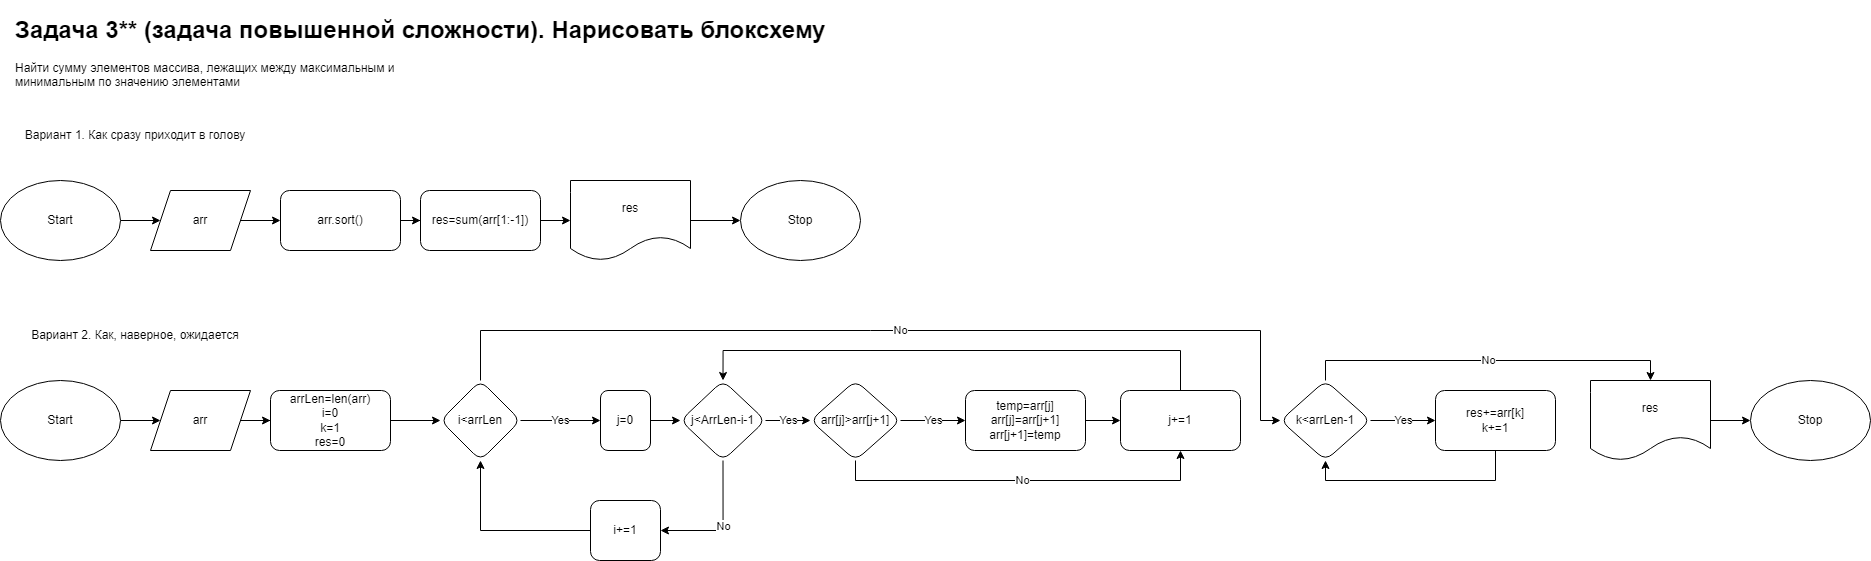

The diagram above was exported from draw.io. Its source (the exported page's mxGraphModel, read from the mxfile embedded in the PNG):
<mxGraphModel dx="2946" dy="1803" grid="1" gridSize="10" guides="1" tooltips="1" connect="1" arrows="1" fold="1" page="1" pageScale="1" pageWidth="100" pageHeight="100" math="0" shadow="0">
  <root>
    <mxCell id="0" />
    <mxCell id="1" parent="0" />
    <mxCell id="a01k6kp7ibNhD2NvibRb-5" style="edgeStyle=orthogonalEdgeStyle;rounded=0;orthogonalLoop=1;jettySize=auto;html=1;entryX=0;entryY=0.5;entryDx=0;entryDy=0;" edge="1" parent="1" source="a01k6kp7ibNhD2NvibRb-1" target="a01k6kp7ibNhD2NvibRb-4">
      <mxGeometry relative="1" as="geometry" />
    </mxCell>
    <mxCell id="a01k6kp7ibNhD2NvibRb-1" value="Start" style="ellipse;whiteSpace=wrap;html=1;" vertex="1" parent="1">
      <mxGeometry y="60" width="120" height="80" as="geometry" />
    </mxCell>
    <mxCell id="a01k6kp7ibNhD2NvibRb-2" value="&lt;h1&gt;Задача 3** (задача повышенной сложности). Нарисовать блоксхему&lt;/h1&gt;&lt;p&gt;Найти сумму элементов массива, лежащих между максимальным и&lt;br/&gt;минимальным по значению элементами&lt;/p&gt;" style="text;html=1;strokeColor=none;fillColor=none;spacing=5;spacingTop=-20;whiteSpace=wrap;overflow=hidden;rounded=0;" vertex="1" parent="1">
      <mxGeometry x="10" y="-110" width="830" height="120" as="geometry" />
    </mxCell>
    <mxCell id="a01k6kp7ibNhD2NvibRb-3" value="Вариант 1. Как сразу приходит в голову" style="text;html=1;strokeColor=none;fillColor=none;align=center;verticalAlign=middle;whiteSpace=wrap;rounded=0;" vertex="1" parent="1">
      <mxGeometry x="20" width="230" height="30" as="geometry" />
    </mxCell>
    <mxCell id="a01k6kp7ibNhD2NvibRb-7" value="" style="edgeStyle=orthogonalEdgeStyle;rounded=0;orthogonalLoop=1;jettySize=auto;html=1;" edge="1" parent="1" source="a01k6kp7ibNhD2NvibRb-4" target="a01k6kp7ibNhD2NvibRb-6">
      <mxGeometry relative="1" as="geometry" />
    </mxCell>
    <mxCell id="a01k6kp7ibNhD2NvibRb-4" value="arr" style="shape=parallelogram;perimeter=parallelogramPerimeter;whiteSpace=wrap;html=1;fixedSize=1;" vertex="1" parent="1">
      <mxGeometry x="150" y="70" width="100" height="60" as="geometry" />
    </mxCell>
    <mxCell id="a01k6kp7ibNhD2NvibRb-25" value="" style="edgeStyle=orthogonalEdgeStyle;rounded=0;orthogonalLoop=1;jettySize=auto;html=1;" edge="1" parent="1" source="a01k6kp7ibNhD2NvibRb-6" target="a01k6kp7ibNhD2NvibRb-23">
      <mxGeometry relative="1" as="geometry" />
    </mxCell>
    <mxCell id="a01k6kp7ibNhD2NvibRb-6" value="arr.sort()" style="rounded=1;whiteSpace=wrap;html=1;" vertex="1" parent="1">
      <mxGeometry x="280" y="70" width="120" height="60" as="geometry" />
    </mxCell>
    <mxCell id="a01k6kp7ibNhD2NvibRb-11" value="" style="edgeStyle=orthogonalEdgeStyle;rounded=0;orthogonalLoop=1;jettySize=auto;html=1;entryX=0;entryY=0.5;entryDx=0;entryDy=0;" edge="1" parent="1" source="a01k6kp7ibNhD2NvibRb-8" target="a01k6kp7ibNhD2NvibRb-12">
      <mxGeometry relative="1" as="geometry">
        <mxPoint x="770" y="95" as="targetPoint" />
      </mxGeometry>
    </mxCell>
    <mxCell id="a01k6kp7ibNhD2NvibRb-8" value="res" style="shape=document;whiteSpace=wrap;html=1;boundedLbl=1;rounded=1;" vertex="1" parent="1">
      <mxGeometry x="570" y="60" width="120" height="80" as="geometry" />
    </mxCell>
    <mxCell id="a01k6kp7ibNhD2NvibRb-12" value="Stop" style="ellipse;whiteSpace=wrap;html=1;" vertex="1" parent="1">
      <mxGeometry x="740" y="60" width="120" height="80" as="geometry" />
    </mxCell>
    <mxCell id="a01k6kp7ibNhD2NvibRb-13" style="edgeStyle=orthogonalEdgeStyle;rounded=0;orthogonalLoop=1;jettySize=auto;html=1;entryX=0;entryY=0.5;entryDx=0;entryDy=0;" edge="1" source="a01k6kp7ibNhD2NvibRb-14" target="a01k6kp7ibNhD2NvibRb-16" parent="1">
      <mxGeometry relative="1" as="geometry" />
    </mxCell>
    <mxCell id="a01k6kp7ibNhD2NvibRb-14" value="Start" style="ellipse;whiteSpace=wrap;html=1;" vertex="1" parent="1">
      <mxGeometry y="260" width="120" height="80" as="geometry" />
    </mxCell>
    <mxCell id="a01k6kp7ibNhD2NvibRb-15" value="" style="edgeStyle=orthogonalEdgeStyle;rounded=0;orthogonalLoop=1;jettySize=auto;html=1;entryX=0;entryY=0.5;entryDx=0;entryDy=0;" edge="1" source="a01k6kp7ibNhD2NvibRb-16" target="a01k6kp7ibNhD2NvibRb-32" parent="1">
      <mxGeometry relative="1" as="geometry">
        <mxPoint x="280" y="299.9411764705883" as="targetPoint" />
      </mxGeometry>
    </mxCell>
    <mxCell id="a01k6kp7ibNhD2NvibRb-16" value="arr" style="shape=parallelogram;perimeter=parallelogramPerimeter;whiteSpace=wrap;html=1;fixedSize=1;" vertex="1" parent="1">
      <mxGeometry x="150" y="270" width="100" height="60" as="geometry" />
    </mxCell>
    <mxCell id="a01k6kp7ibNhD2NvibRb-22" value="Вариант 2. Как, наверное, ожидается" style="text;html=1;strokeColor=none;fillColor=none;align=center;verticalAlign=middle;whiteSpace=wrap;rounded=0;" vertex="1" parent="1">
      <mxGeometry x="20" y="200" width="230" height="30" as="geometry" />
    </mxCell>
    <mxCell id="a01k6kp7ibNhD2NvibRb-26" value="" style="edgeStyle=orthogonalEdgeStyle;rounded=0;orthogonalLoop=1;jettySize=auto;html=1;" edge="1" parent="1" source="a01k6kp7ibNhD2NvibRb-23" target="a01k6kp7ibNhD2NvibRb-8">
      <mxGeometry relative="1" as="geometry" />
    </mxCell>
    <mxCell id="a01k6kp7ibNhD2NvibRb-23" value="res=sum(arr[1:-1])" style="rounded=1;whiteSpace=wrap;html=1;" vertex="1" parent="1">
      <mxGeometry x="420" y="70" width="120" height="60" as="geometry" />
    </mxCell>
    <mxCell id="a01k6kp7ibNhD2NvibRb-34" value="" style="edgeStyle=orthogonalEdgeStyle;rounded=0;orthogonalLoop=1;jettySize=auto;html=1;" edge="1" parent="1" source="a01k6kp7ibNhD2NvibRb-32" target="a01k6kp7ibNhD2NvibRb-33">
      <mxGeometry relative="1" as="geometry" />
    </mxCell>
    <mxCell id="a01k6kp7ibNhD2NvibRb-32" value="arrLen=len(arr)&lt;br&gt;i=0&lt;br&gt;k=1&lt;br&gt;res=0" style="rounded=1;whiteSpace=wrap;html=1;" vertex="1" parent="1">
      <mxGeometry x="270" y="270" width="120" height="60" as="geometry" />
    </mxCell>
    <mxCell id="a01k6kp7ibNhD2NvibRb-36" value="Yes" style="edgeStyle=orthogonalEdgeStyle;rounded=0;orthogonalLoop=1;jettySize=auto;html=1;" edge="1" parent="1" source="a01k6kp7ibNhD2NvibRb-33" target="a01k6kp7ibNhD2NvibRb-35">
      <mxGeometry relative="1" as="geometry" />
    </mxCell>
    <mxCell id="a01k6kp7ibNhD2NvibRb-65" value="No" style="edgeStyle=orthogonalEdgeStyle;rounded=0;orthogonalLoop=1;jettySize=auto;html=1;entryX=0;entryY=0.5;entryDx=0;entryDy=0;exitX=0.5;exitY=0;exitDx=0;exitDy=0;" edge="1" parent="1" source="a01k6kp7ibNhD2NvibRb-33" target="a01k6kp7ibNhD2NvibRb-60">
      <mxGeometry relative="1" as="geometry">
        <Array as="points">
          <mxPoint x="480" y="210" />
          <mxPoint x="1260" y="210" />
          <mxPoint x="1260" y="300" />
        </Array>
      </mxGeometry>
    </mxCell>
    <mxCell id="a01k6kp7ibNhD2NvibRb-33" value="i&amp;lt;arrLen" style="rhombus;whiteSpace=wrap;html=1;rounded=1;" vertex="1" parent="1">
      <mxGeometry x="440" y="260" width="80" height="80" as="geometry" />
    </mxCell>
    <mxCell id="a01k6kp7ibNhD2NvibRb-38" value="" style="edgeStyle=orthogonalEdgeStyle;rounded=0;orthogonalLoop=1;jettySize=auto;html=1;" edge="1" parent="1" source="a01k6kp7ibNhD2NvibRb-35" target="a01k6kp7ibNhD2NvibRb-37">
      <mxGeometry relative="1" as="geometry" />
    </mxCell>
    <mxCell id="a01k6kp7ibNhD2NvibRb-35" value="j=0" style="whiteSpace=wrap;html=1;rounded=1;" vertex="1" parent="1">
      <mxGeometry x="600" y="270" width="50" height="60" as="geometry" />
    </mxCell>
    <mxCell id="a01k6kp7ibNhD2NvibRb-40" value="Yes" style="edgeStyle=orthogonalEdgeStyle;rounded=0;orthogonalLoop=1;jettySize=auto;html=1;startArrow=none;exitX=1;exitY=0.5;exitDx=0;exitDy=0;" edge="1" parent="1" source="a01k6kp7ibNhD2NvibRb-37" target="a01k6kp7ibNhD2NvibRb-39">
      <mxGeometry relative="1" as="geometry">
        <mxPoint x="900" y="300" as="sourcePoint" />
      </mxGeometry>
    </mxCell>
    <mxCell id="a01k6kp7ibNhD2NvibRb-57" value="No" style="edgeStyle=orthogonalEdgeStyle;rounded=0;orthogonalLoop=1;jettySize=auto;html=1;entryX=1;entryY=0.5;entryDx=0;entryDy=0;exitX=0.5;exitY=1;exitDx=0;exitDy=0;" edge="1" parent="1" source="a01k6kp7ibNhD2NvibRb-37" target="a01k6kp7ibNhD2NvibRb-56">
      <mxGeometry relative="1" as="geometry" />
    </mxCell>
    <mxCell id="a01k6kp7ibNhD2NvibRb-37" value="j&amp;lt;ArrLen-i-1" style="rhombus;whiteSpace=wrap;html=1;rounded=1;" vertex="1" parent="1">
      <mxGeometry x="680" y="260" width="85" height="80" as="geometry" />
    </mxCell>
    <mxCell id="a01k6kp7ibNhD2NvibRb-42" value="Yes" style="edgeStyle=orthogonalEdgeStyle;rounded=0;orthogonalLoop=1;jettySize=auto;html=1;" edge="1" parent="1" source="a01k6kp7ibNhD2NvibRb-39" target="a01k6kp7ibNhD2NvibRb-41">
      <mxGeometry relative="1" as="geometry" />
    </mxCell>
    <mxCell id="a01k6kp7ibNhD2NvibRb-45" value="No" style="edgeStyle=orthogonalEdgeStyle;rounded=0;orthogonalLoop=1;jettySize=auto;html=1;entryX=0.5;entryY=1;entryDx=0;entryDy=0;exitX=0.5;exitY=1;exitDx=0;exitDy=0;" edge="1" parent="1" source="a01k6kp7ibNhD2NvibRb-39" target="a01k6kp7ibNhD2NvibRb-43">
      <mxGeometry relative="1" as="geometry" />
    </mxCell>
    <mxCell id="a01k6kp7ibNhD2NvibRb-39" value="arr[j]&amp;gt;arr[j+1]" style="rhombus;whiteSpace=wrap;html=1;rounded=1;" vertex="1" parent="1">
      <mxGeometry x="810" y="260" width="90" height="80" as="geometry" />
    </mxCell>
    <mxCell id="a01k6kp7ibNhD2NvibRb-44" value="" style="edgeStyle=orthogonalEdgeStyle;rounded=0;orthogonalLoop=1;jettySize=auto;html=1;" edge="1" parent="1" source="a01k6kp7ibNhD2NvibRb-41" target="a01k6kp7ibNhD2NvibRb-43">
      <mxGeometry relative="1" as="geometry" />
    </mxCell>
    <mxCell id="a01k6kp7ibNhD2NvibRb-41" value="temp=arr[j]&lt;br&gt;arr[j]=arr[j+1]&lt;br&gt;arr[j+1]=temp" style="whiteSpace=wrap;html=1;rounded=1;" vertex="1" parent="1">
      <mxGeometry x="965" y="270" width="120" height="60" as="geometry" />
    </mxCell>
    <mxCell id="a01k6kp7ibNhD2NvibRb-46" style="edgeStyle=orthogonalEdgeStyle;rounded=0;orthogonalLoop=1;jettySize=auto;html=1;entryX=0.5;entryY=0;entryDx=0;entryDy=0;exitX=0.5;exitY=0;exitDx=0;exitDy=0;" edge="1" parent="1" source="a01k6kp7ibNhD2NvibRb-43" target="a01k6kp7ibNhD2NvibRb-37">
      <mxGeometry relative="1" as="geometry">
        <Array as="points">
          <mxPoint x="1180" y="230" />
          <mxPoint x="723" y="230" />
        </Array>
      </mxGeometry>
    </mxCell>
    <mxCell id="a01k6kp7ibNhD2NvibRb-43" value="j+=1" style="whiteSpace=wrap;html=1;rounded=1;" vertex="1" parent="1">
      <mxGeometry x="1120" y="270" width="120" height="60" as="geometry" />
    </mxCell>
    <mxCell id="a01k6kp7ibNhD2NvibRb-58" style="edgeStyle=orthogonalEdgeStyle;rounded=0;orthogonalLoop=1;jettySize=auto;html=1;exitX=0;exitY=0.5;exitDx=0;exitDy=0;entryX=0.5;entryY=1;entryDx=0;entryDy=0;" edge="1" parent="1" source="a01k6kp7ibNhD2NvibRb-56" target="a01k6kp7ibNhD2NvibRb-33">
      <mxGeometry relative="1" as="geometry" />
    </mxCell>
    <mxCell id="a01k6kp7ibNhD2NvibRb-56" value="i+=1" style="whiteSpace=wrap;html=1;rounded=1;" vertex="1" parent="1">
      <mxGeometry x="590" y="380" width="70" height="60" as="geometry" />
    </mxCell>
    <mxCell id="a01k6kp7ibNhD2NvibRb-62" value="Yes" style="edgeStyle=orthogonalEdgeStyle;rounded=0;orthogonalLoop=1;jettySize=auto;html=1;" edge="1" parent="1" source="a01k6kp7ibNhD2NvibRb-60" target="a01k6kp7ibNhD2NvibRb-61">
      <mxGeometry relative="1" as="geometry" />
    </mxCell>
    <mxCell id="a01k6kp7ibNhD2NvibRb-67" value="No" style="edgeStyle=orthogonalEdgeStyle;rounded=0;orthogonalLoop=1;jettySize=auto;html=1;entryX=0.5;entryY=0;entryDx=0;entryDy=0;exitX=0.5;exitY=0;exitDx=0;exitDy=0;" edge="1" parent="1" source="a01k6kp7ibNhD2NvibRb-60" target="a01k6kp7ibNhD2NvibRb-63">
      <mxGeometry relative="1" as="geometry" />
    </mxCell>
    <mxCell id="a01k6kp7ibNhD2NvibRb-60" value="k&amp;lt;arrLen-1" style="rhombus;whiteSpace=wrap;html=1;rounded=1;" vertex="1" parent="1">
      <mxGeometry x="1280" y="260" width="90" height="80" as="geometry" />
    </mxCell>
    <mxCell id="a01k6kp7ibNhD2NvibRb-66" style="edgeStyle=orthogonalEdgeStyle;rounded=0;orthogonalLoop=1;jettySize=auto;html=1;entryX=0.5;entryY=1;entryDx=0;entryDy=0;exitX=0.5;exitY=1;exitDx=0;exitDy=0;" edge="1" parent="1" source="a01k6kp7ibNhD2NvibRb-61" target="a01k6kp7ibNhD2NvibRb-60">
      <mxGeometry relative="1" as="geometry" />
    </mxCell>
    <mxCell id="a01k6kp7ibNhD2NvibRb-61" value="res+=arr[k]&lt;br&gt;k+=1" style="whiteSpace=wrap;html=1;rounded=1;" vertex="1" parent="1">
      <mxGeometry x="1435" y="270" width="120" height="60" as="geometry" />
    </mxCell>
    <mxCell id="a01k6kp7ibNhD2NvibRb-68" style="edgeStyle=orthogonalEdgeStyle;rounded=0;orthogonalLoop=1;jettySize=auto;html=1;entryX=0;entryY=0.5;entryDx=0;entryDy=0;" edge="1" parent="1" source="a01k6kp7ibNhD2NvibRb-63" target="a01k6kp7ibNhD2NvibRb-64">
      <mxGeometry relative="1" as="geometry" />
    </mxCell>
    <mxCell id="a01k6kp7ibNhD2NvibRb-63" value="res" style="shape=document;whiteSpace=wrap;html=1;boundedLbl=1;rounded=1;" vertex="1" parent="1">
      <mxGeometry x="1590" y="260" width="120" height="80" as="geometry" />
    </mxCell>
    <mxCell id="a01k6kp7ibNhD2NvibRb-64" value="Stop" style="ellipse;whiteSpace=wrap;html=1;" vertex="1" parent="1">
      <mxGeometry x="1750" y="260" width="120" height="80" as="geometry" />
    </mxCell>
  </root>
</mxGraphModel>